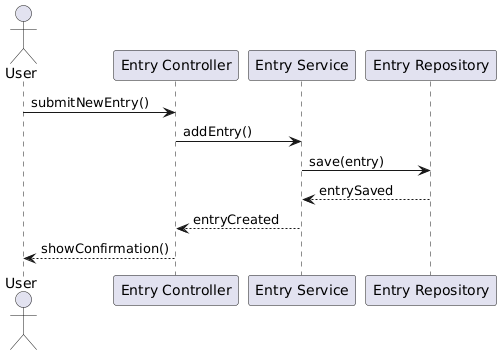

The diagram above was rendered by PlantUML. Its source (embedded in the PNG):
@startuml
' --------------------
' System Sequence Diagram 3 - Add Entry
' --------------------

actor User
participant "Entry Controller" as EC
participant "Entry Service" as ES
participant "Entry Repository" as ER

User -> EC : submitNewEntry()
EC -> ES : addEntry()
ES -> ER : save(entry)
ER --> ES : entrySaved
ES --> EC : entryCreated
EC --> User : showConfirmation()
@enduml